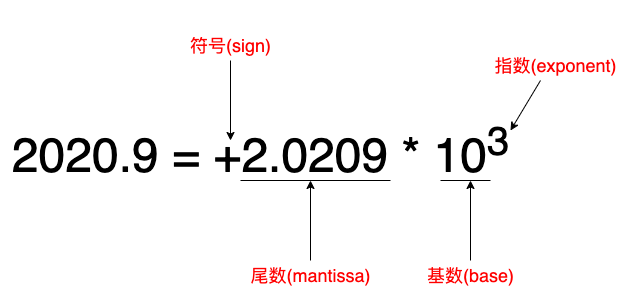

The diagram above was exported from draw.io. Its source (the exported page's mxGraphModel, read from the mxfile embedded in the PNG):
<mxGraphModel dx="1426" dy="794" grid="1" gridSize="10" guides="1" tooltips="1" connect="1" arrows="1" fold="1" page="1" pageScale="1" pageWidth="827" pageHeight="1169" math="0" shadow="0">
  <root>
    <mxCell id="0" />
    <mxCell id="1" parent="0" />
    <mxCell id="PtKETALLN2fyuNssEaAm-1" value="&lt;font style=&quot;font-size: 48px;&quot;&gt;2020.9 = +2.0209 * 10&lt;sup style=&quot;&quot;&gt;3&lt;/sup&gt;&lt;/font&gt;" style="text;html=1;resizable=0;autosize=1;align=center;verticalAlign=middle;points=[];fillColor=none;strokeColor=none;rounded=0;" vertex="1" parent="1">
      <mxGeometry x="140" y="130" width="520" height="80" as="geometry" />
    </mxCell>
    <mxCell id="PtKETALLN2fyuNssEaAm-2" value="" style="endArrow=classic;html=1;rounded=0;fontSize=48;" edge="1" parent="1">
      <mxGeometry width="50" height="50" relative="1" as="geometry">
        <mxPoint x="370" y="80" as="sourcePoint" />
        <mxPoint x="370" y="160" as="targetPoint" />
      </mxGeometry>
    </mxCell>
    <mxCell id="PtKETALLN2fyuNssEaAm-3" value="" style="endArrow=classic;html=1;rounded=0;fontSize=48;" edge="1" parent="1">
      <mxGeometry width="50" height="50" relative="1" as="geometry">
        <mxPoint x="450" y="280" as="sourcePoint" />
        <mxPoint x="450" y="200" as="targetPoint" />
      </mxGeometry>
    </mxCell>
    <mxCell id="PtKETALLN2fyuNssEaAm-4" value="" style="endArrow=none;html=1;rounded=0;fontSize=48;" edge="1" parent="1">
      <mxGeometry width="50" height="50" relative="1" as="geometry">
        <mxPoint x="380" y="200" as="sourcePoint" />
        <mxPoint x="530" y="200" as="targetPoint" />
      </mxGeometry>
    </mxCell>
    <mxCell id="PtKETALLN2fyuNssEaAm-5" value="" style="endArrow=none;html=1;rounded=0;fontSize=48;" edge="1" parent="1">
      <mxGeometry width="50" height="50" relative="1" as="geometry">
        <mxPoint x="580" y="200" as="sourcePoint" />
        <mxPoint x="630" y="200" as="targetPoint" />
      </mxGeometry>
    </mxCell>
    <mxCell id="PtKETALLN2fyuNssEaAm-6" value="" style="endArrow=classic;html=1;rounded=0;fontSize=48;" edge="1" parent="1">
      <mxGeometry width="50" height="50" relative="1" as="geometry">
        <mxPoint x="610" y="280" as="sourcePoint" />
        <mxPoint x="610" y="200" as="targetPoint" />
      </mxGeometry>
    </mxCell>
    <mxCell id="PtKETALLN2fyuNssEaAm-7" value="" style="endArrow=classic;html=1;rounded=0;fontSize=48;" edge="1" parent="1">
      <mxGeometry width="50" height="50" relative="1" as="geometry">
        <mxPoint x="680" y="100" as="sourcePoint" />
        <mxPoint x="650" y="150" as="targetPoint" />
      </mxGeometry>
    </mxCell>
    <mxCell id="PtKETALLN2fyuNssEaAm-8" value="&lt;font color=&quot;#ff0000&quot; style=&quot;font-size: 18px;&quot;&gt;符号(sign)&lt;/font&gt;" style="text;html=1;resizable=0;autosize=1;align=center;verticalAlign=middle;points=[];fillColor=none;strokeColor=none;rounded=0;fontSize=48;" vertex="1" parent="1">
      <mxGeometry x="320" y="20" width="100" height="70" as="geometry" />
    </mxCell>
    <mxCell id="PtKETALLN2fyuNssEaAm-9" value="&lt;font color=&quot;#ff0000&quot; style=&quot;font-size: 18px;&quot;&gt;尾数(mantissa)&lt;/font&gt;" style="text;html=1;resizable=0;autosize=1;align=center;verticalAlign=middle;points=[];fillColor=none;strokeColor=none;rounded=0;fontSize=48;" vertex="1" parent="1">
      <mxGeometry x="380" y="250" width="140" height="70" as="geometry" />
    </mxCell>
    <mxCell id="PtKETALLN2fyuNssEaAm-10" value="&lt;font color=&quot;#ff0000&quot; style=&quot;font-size: 18px;&quot;&gt;基数(base)&lt;/font&gt;" style="text;html=1;resizable=0;autosize=1;align=center;verticalAlign=middle;points=[];fillColor=none;strokeColor=none;rounded=0;fontSize=48;" vertex="1" parent="1">
      <mxGeometry x="555" y="250" width="110" height="70" as="geometry" />
    </mxCell>
    <mxCell id="PtKETALLN2fyuNssEaAm-11" value="&lt;font color=&quot;#ff0000&quot; style=&quot;font-size: 18px;&quot;&gt;指数(exponent)&lt;/font&gt;" style="text;html=1;resizable=0;autosize=1;align=center;verticalAlign=middle;points=[];fillColor=none;strokeColor=none;rounded=0;fontSize=48;" vertex="1" parent="1">
      <mxGeometry x="620" y="40" width="150" height="70" as="geometry" />
    </mxCell>
  </root>
</mxGraphModel>